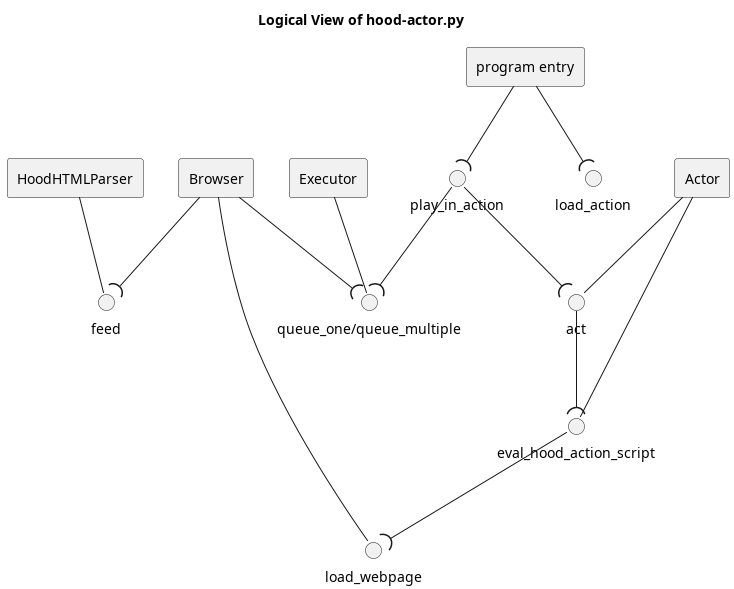

The diagram above was rendered by PlantUML. Its source (embedded in the PNG):
@startuml

skinparam monochrome true
skinparam shadowing false
skinparam defaultFontName Arial
skinparam componentStyle rectangle

title Logical View of hood-actor.py

[HoodHTMLParser] as HoodHTMLParser
interface "feed" as HoodHTMLParser_feed
HoodHTMLParser -- HoodHTMLParser_feed
[Browser] as Browser
interface "load_webpage" as Browser_load_webpage
Browser -- Browser_load_webpage
[Executor] as Executor
interface "queue_one/queue_multiple" as Executor_queue
Executor -- Executor_queue
[Actor] as Actor
interface "act" as Actor_act
Actor -- Actor_act
interface "eval_hood_action_script" as Actor_eval_hood_action_script
Actor -- Actor_eval_hood_action_script
interface "load_action" as load_action
interface "play_in_action" as play_in_action
[program entry] as entry



entry --( load_action
entry --( play_in_action
play_in_action --( Executor_queue
play_in_action --( Actor_act
Actor_act --( Actor_eval_hood_action_script
Actor_eval_hood_action_script --( Browser_load_webpage
Browser --( Executor_queue
Browser --( HoodHTMLParser_feed


@enduml